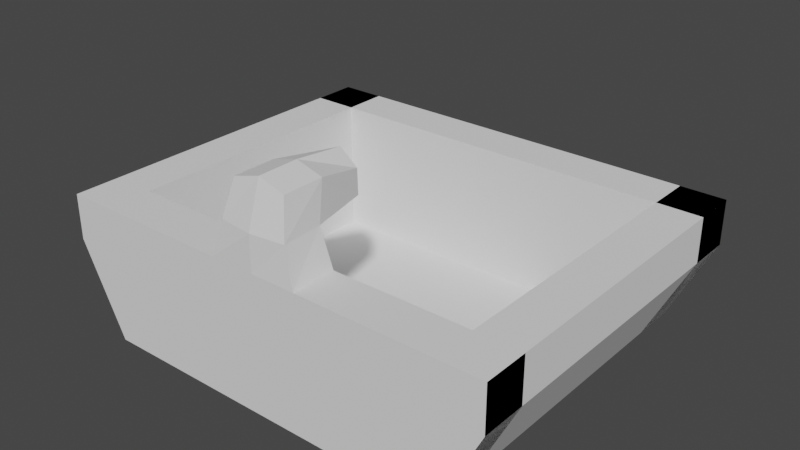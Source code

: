 # Source: sink.blend  (saved by Blender 3.6.11; exported with 4.5.12 LTS)
import bpy
from mathutils import Matrix  # noqa: F401  (used for matrix-valued properties, if any)

bpy.ops.wm.read_factory_settings(use_empty=True)
scene = bpy.context.scene
scene.name = 'Scene'

# ---- collections
col_collection = bpy.data.collections.new('Collection'); scene.collection.children.link(col_collection)

# ---- world
world_world = bpy.data.worlds.new('World'); scene.world = world_world
world_world.use_nodes = True; world_world.node_tree.nodes.clear()
_N = world_world.node_tree.nodes; _L = world_world.node_tree.links
n0 = _N.new('ShaderNodeOutputWorld'); n0.name = 'World Output'; n0.location = (300, 300)
n1 = _N.new('ShaderNodeBackground'); n1.name = 'Background'; n1.location = (10, 300)
n1.inputs[0].default_value = (0.05088, 0.05088, 0.05088, 1.0)
_L.new(n1.outputs[0], n0.inputs[0])
n0.is_active_output = True
world_world.color = (0.05088, 0.05088, 0.05088)
world_world.use_sun_shadow = False
world_world.sun_shadow_jitter_overblur = 0.0

# ---- meshes
me_cube_001 = bpy.data.meshes.new('Cube.001')
me_cube_001.from_pydata([(-0.5, -0.5, -0.5), (-0.625, -0.5, -0.125), (-0.5, 0.5, -0.5), (-0.625, 0.5, -0.125), (0.5, -0.5, -0.5), (0.625, -0.5, -0.125), (0.5, 0.5, -0.5), (0.625, 0.5, -0.125), (-0.5, 0.0, -0.5), (-0.625, 0.5, -0.25), (0.0, 0.5, -0.5), (0.5, 0.0, -0.5), (0.625, 0.0, -0.125), (0.625, 0.5, -0.25), (-0.625, -0.5, -0.25), (0.0, 0.0, -0.5), (-0.5, 0.375, -0.5), (-0.625, 0.0, -0.25), (-0.5, -0.375, -0.5), (-0.625, 0.375, -0.125), (-0.625, 0.375, -0.25), (0.0, 0.375, -0.5), (0.0, 0.375, -0.125), (0.0, 0.375, -0.25), (-0.5, 0.5, -0.125), (-0.625, -0.375, -0.125), (-0.625, -0.375, -0.25), (-0.5, 0.5, -0.25), (-0.5, 0.375, -0.125), (0.0, -0.375, -0.5), (0.0, 0.5, -0.125), (0.0, 0.5, -0.25), (0.625, -0.5, -0.25), (-0.625, 0.0, -0.125), (-0.5, 0.0, -0.125), (0.5, 0.375, -0.5), (0.0, -0.375, -0.25), (-0.5, -0.5, -0.125), (-0.5, -0.5, -0.25), (-0.5, -0.375, -0.125), (0.0, -0.5, -0.125), (0.0, -0.5, -0.25), (0.0, -0.5, -0.5), (0.625, 0.0, -0.25), (0.5, -0.375, -0.5), (0.625, 0.375, -0.125), (0.625, 0.375, -0.25), (0.0, -0.375, -0.125), (0.5, 0.5, -0.125), (0.625, -0.375, -0.125), (0.625, -0.375, -0.25), (0.5, 0.5, -0.25), (0.5, 0.375, -0.125), (-0.125, -0.5, -0.125), (-0.125, -0.375, -0.125), (0.0, -0.4688, -0.125), (0.0, -0.4062, -0.125), (0.05034, -0.2101, 0.04014), (0.0, -0.2101, 0.07888), (-0.05034, -0.2101, 0.04014), (0.5, 0.0, -0.125), (0.05214, -0.2101, -0.02655), (0.5, -0.5, -0.125), (0.5, -0.5, -0.25), (0.5, -0.375, -0.125), (0.125, -0.5, -0.125), (0.125, -0.375, -0.125), (0.0, -0.5, -0.02655), (-0.09481, -0.4889, -0.02655), (-0.0885, -0.375, -0.02655), (0.0, -0.3373, -0.02655), (0.09481, -0.4889, -0.02655), (0.0885, -0.375, -0.02655), (0.0, -0.4616, 0.09429), (0.0, -0.162, -0.02655), (-0.07442, -0.4631, 0.07294), (-0.07442, -0.3482, 0.07294), (0.0, -0.3482, 0.09429), (-0.05214, -0.2101, -0.02655), (0.07442, -0.4631, 0.07294), (0.07442, -0.3482, 0.07294), (0.0, -0.1685, 0.02507)], [(2, 24), (0, 37), (19, 28), (6, 48), (45, 52), (4, 62)], [(17, 33, 3, 9), (3, 30, 22, 19), (11, 60, 52, 35), (37, 39, 25, 1), (6, 35, 46, 13), (11, 6, 13, 43), (2, 10, 15, 8), (0, 8, 15, 42), (42, 29, 18, 0), (32, 5, 49, 50), (62, 5, 49, 64), (6, 11, 15, 10), (43, 12, 5, 32), (40, 41, 14, 1), (2, 9, 20, 16), (46, 23, 22, 45), (14, 26, 25, 1), (8, 17, 9, 2), (17, 14, 1, 33), (30, 31, 13, 7), (40, 5, 32, 41), (38, 14, 0), (44, 50, 36, 29), (0, 18, 26, 14), (35, 21, 23, 46), (8, 0, 14, 17), (26, 36, 47, 25), (42, 4, 44, 29), (43, 13, 7, 12), (16, 20, 23, 21), (20, 19, 22, 23), (42, 4, 63, 41), (9, 3, 19, 20), (10, 2, 16, 21), (13, 46, 45, 7), (18, 29, 36, 26), (30, 3, 9, 31), (27, 2, 9), (10, 2, 27, 31), (11, 43, 32, 4), (8, 16, 28, 34), (64, 49, 12, 60), (63, 4, 32), (4, 32, 50, 44), (4, 42, 15, 11), (8, 34, 39, 18), (50, 49, 47, 36), (42, 41, 38, 0), (3, 33, 34, 24), (7, 45, 22, 30), (10, 21, 35, 6), (10, 31, 51, 6), (11, 44, 64, 60), (39, 34, 33, 25), (40, 47, 56, 55), (51, 13, 6), (7, 48, 60, 12), (47, 54, 69, 70), (37, 53, 54, 39), (40, 65, 71, 67), (62, 64, 66, 65), (69, 68, 75, 76), (67, 71, 79, 73), (65, 66, 72, 71), (66, 47, 70, 72), (54, 53, 68, 69), (53, 40, 67, 68), (75, 73, 77, 76), (79, 80, 77, 73), (68, 67, 73, 75), (72, 70, 74, 61), (71, 72, 80, 79), (77, 80, 57, 58), (61, 74, 81), (81, 59, 58), (76, 77, 58, 59), (80, 72, 61, 57), (69, 76, 59, 78), (70, 69, 78, 74), (57, 61, 81), (78, 59, 81), (58, 57, 81), (74, 78, 81)])
_uv = me_cube_001.uv_layers.new(name='UVMap')
_uv.uv.foreach_set('vector', [0.5, 0.125, 0.625, 0.125, 0.625, 0.25, 0.5, 0.25, 0.0, 0.0, 0.0, 0.0, 0.0, 0.0, 0.0, 0.0, 0.0, 0.0, 0.0, 0.0, 0.0, 0.0, 0.0, 0.0, 0.0, 0.0, 0.0, 0.0, 0.625, 0.25, 0.625, 0.25, 0.375, 0.25, 0.375, 0.25, 0.5, 0.25, 0.5, 0.25, 0.375, 0.125, 0.375, 0.25, 0.5, 0.25, 0.5, 0.125, 0.125, 0.5, 0.25, 0.5, 0.25, 0.625, 0.125, 0.625, 0.125, 0.5, 0.125, 0.625, 0.25, 0.625, 0.25, 0.5, 0.25, 0.5, 0.25, 0.5, 0.125, 0.5, 0.125, 0.5, 0.5, 0.25, 0.625, 0.25, 0.625, 0.25, 0.5, 0.25, 0.0, 0.0, 0.625, 0.25, 0.625, 0.25, 0.0, 0.0, 0.125, 0.5, 0.125, 0.625, 0.25, 0.625, 0.25, 0.5, 0.5, 0.125, 0.625, 0.125, 0.625, 0.25, 0.5, 0.25, 0.625, 0.375, 0.5, 0.375, 0.5, 0.25, 0.625, 0.25, 0.375, 0.25, 0.5, 0.25, 0.5, 0.25, 0.375, 0.25, 0.5, 0.25, 0.5, 0.375, 0.625, 0.375, 0.625, 0.25, 0.5, 0.25, 0.5, 0.25, 0.625, 0.25, 0.625, 0.25, 0.375, 0.125, 0.5, 0.125, 0.5, 0.25, 0.375, 0.25, 0.5, 0.125, 0.5, 0.25, 0.625, 0.25, 0.625, 0.125, 0.625, 0.375, 0.5, 0.375, 0.5, 0.25, 0.625, 0.25, 0.625, 0.375, 0.625, 0.25, 0.5, 0.25, 0.5, 0.375, 0.0, 0.0, 0.0, 0.0, 0.0, 0.0, 0.375, 0.25, 0.5, 0.25, 0.5, 0.375, 0.375, 0.375, 0.375, 0.25, 0.375, 0.25, 0.5, 0.25, 0.5, 0.25, 0.375, 0.25, 0.375, 0.375, 0.5, 0.375, 0.5, 0.25, 0.375, 0.125, 0.375, 0.25, 0.5, 0.25, 0.5, 0.125, 0.5, 0.25, 0.5, 0.375, 0.625, 0.375, 0.625, 0.25, 0.25, 0.5, 0.125, 0.5, 0.125, 0.5, 0.25, 0.5, 0.5, 0.125, 0.5, 0.25, 0.625, 0.25, 0.625, 0.125, 0.375, 0.25, 0.5, 0.25, 0.5, 0.375, 0.375, 0.375, 0.5, 0.25, 0.625, 0.25, 0.625, 0.375, 0.5, 0.375, 0.0, 0.0, 0.0, 0.0, 0.0, 0.0, 0.0, 0.0, 0.5, 0.25, 0.625, 0.25, 0.625, 0.25, 0.5, 0.25, 0.25, 0.5, 0.125, 0.5, 0.125, 0.5, 0.25, 0.5, 0.5, 0.25, 0.5, 0.25, 0.625, 0.25, 0.625, 0.25, 0.375, 0.25, 0.375, 0.375, 0.5, 0.375, 0.5, 0.25, 0.625, 0.375, 0.625, 0.25, 0.5, 0.25, 0.5, 0.375, 0.0, 0.0, 0.0, 0.0, 0.0, 0.0, 0.0, 0.0, 0.0, 0.0, 0.0, 0.0, 0.0, 0.0, 0.375, 0.125, 0.5, 0.125, 0.5, 0.25, 0.375, 0.25, 0.0, 0.0, 0.0, 0.0, 0.0, 0.0, 0.0, 0.0, 0.0, 0.0, 0.0, 0.0, 0.0, 0.0, 0.0, 0.0, 0.0, 0.0, 0.0, 0.0, 0.0, 0.0, 0.375, 0.25, 0.5, 0.25, 0.5, 0.25, 0.375, 0.25, 0.125, 0.5, 0.25, 0.5, 0.25, 0.625, 0.125, 0.625, 0.0, 0.0, 0.0, 0.0, 0.0, 0.0, 0.0, 0.0, 0.5, 0.25, 0.625, 0.25, 0.625, 0.375, 0.5, 0.375, 0.0, 0.0, 0.0, 0.0, 0.0, 0.0, 0.0, 0.0, 0.0, 0.0, 0.0, 0.0, 0.0, 0.0, 0.0, 0.0, 0.0, 0.0, 0.0, 0.0, 0.0, 0.0, 0.0, 0.0, 0.25, 0.5, 0.25, 0.5, 0.125, 0.5, 0.125, 0.5, 0.0, 0.0, 0.0, 0.0, 0.0, 0.0, 0.0, 0.0, 0.0, 0.0, 0.0, 0.0, 0.0, 0.0, 0.0, 0.0, 0.0, 0.0, 0.0, 0.0, 0.0, 0.0, 0.0, 0.0, 0.0, 0.0, 0.0, 0.0, 0.0, 0.0, 0.0, 0.0, 0.0, 0.0, 0.0, 0.0, 0.0, 0.0, 0.0, 0.0, 0.0, 0.0, 0.0, 0.0, 0.0, 0.0, 0.0, 0.0, 0.0, 0.0, 0.0, 0.0, 0.0, 0.0, 0.0, 0.0, 0.0, 0.0, 0.0, 0.0, 0.0, 0.0, 0.0, 0.0, 0.0, 0.0, 0.0, 0.0, 0.0, 0.0, 0.0, 0.0, 0.0, 0.0, 0.0, 0.0, 0.0, 0.0, 0.0, 0.0, 0.0, 0.0, 0.0, 0.0, 0.0, 0.0, 0.0, 0.0, 0.0, 0.0, 0.0, 0.0, 0.0, 0.0, 0.0, 0.0, 0.0, 0.0, 0.0, 0.0, 0.0, 0.0, 0.0, 0.0, 0.0, 0.0, 0.0, 0.0, 0.0, 0.0, 0.0, 0.0, 0.0, 0.0, 0.0, 0.0, 0.0, 0.0, 0.0, 0.0, 0.0, 0.0, 0.0, 0.0, 0.0, 0.0, 0.0, 0.0, 0.0, 0.0, 0.0, 0.0, 0.0, 0.0, 0.0, 0.0, 0.0, 0.0, 0.0, 0.0, 0.0, 0.0, 0.0, 0.0, 0.0, 0.0, 0.0, 0.0, 0.0, 0.0, 0.0, 0.0, 0.0, 0.0, 0.0, 0.0, 0.0, 0.0, 0.0, 0.0, 0.0, 0.0, 0.0, 0.0, 0.0, 0.0, 0.0, 0.0, 0.0, 0.0, 0.0, 0.0, 0.0, 0.0, 0.0, 0.0, 0.0, 0.0, 0.0, 0.0, 0.0, 0.0, 0.0, 0.0, 0.0, 0.0, 0.0, 0.0, 0.0, 0.0, 0.0, 0.0, 0.0, 0.0, 0.0, 0.0, 0.0, 0.0, 0.0, 0.0, 0.0, 0.0, 0.0, 0.0, 0.0, 0.0, 0.0, 0.0, 0.0, 0.0, 0.0, 0.0, 0.0, 0.0, 0.0, 0.0, 0.0, 0.0, 0.0, 0.0, 0.0, 0.0, 0.0, 0.0, 0.0, 0.0, 0.0, 0.0, 0.0, 0.0, 0.0, 0.0, 0.0, 0.0, 0.0, 0.0, 0.0, 0.0, 0.0, 0.0, 0.0, 0.0])
me_cube_001.use_mirror_x = True
me_cube_001.update()

# ---- objects
ob_sink = bpy.data.objects.new('sink', me_cube_001)

# ---- transforms, parenting, visibility, modifiers, constraints
ob_sink.location = (0.0, 0.0, 0.0)
ob_sink.use_mesh_mirror_x = True

# ---- collection membership
col_collection.objects.link(ob_sink)

# ---- scene / render settings (as saved in the file)
scene.frame_start = 1; scene.frame_end = 250; scene.frame_set(1)
scene.render.engine = 'BLENDER_EEVEE_NEXT'
scene.cycles.sampling_pattern = 'TABULATED_SOBOL'
scene.view_settings.view_transform = 'Filmic'
bpy.context.view_layer.update()

# ---- added for rendering (the .blend has no active camera and no usable light): camera, sun
cam_auto = bpy.data.cameras.new('AutoCamera')
cam_auto.lens = 50.0
cam_auto.sensor_width = 36.0
cam_auto.clip_end = 1000.0
ob_auto_camera = bpy.data.objects.new('AutoCamera', cam_auto)
scene.collection.objects.link(ob_auto_camera)
ob_auto_camera.location = (1.57985, -1.89582, 1.06103)
ob_auto_camera.rotation_euler = (1.09748, -7.21219e-08, 0.694738)
scene.camera = ob_auto_camera
light_auto_sun = bpy.data.lights.new('AutoSun', 'SUN')
light_auto_sun.energy = 3.0
light_auto_sun.angle = 0.0523599
ob_auto_sun = bpy.data.objects.new('AutoSun', light_auto_sun)
scene.collection.objects.link(ob_auto_sun)
ob_auto_sun.rotation_euler = (0.872665, 0.174533, 0.523599)
bpy.context.view_layer.update()
